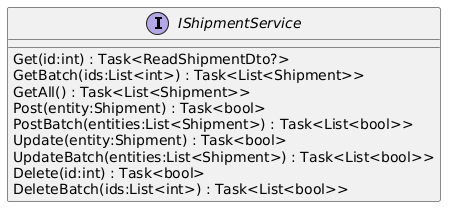

The diagram above was rendered by PlantUML. Its source (embedded in the PNG):
@startuml
interface IShipmentService {
    Get(id:int) : Task<ReadShipmentDto?>
    GetBatch(ids:List<int>) : Task<List<Shipment>>
    GetAll() : Task<List<Shipment>>
    Post(entity:Shipment) : Task<bool>
    PostBatch(entities:List<Shipment>) : Task<List<bool>>
    Update(entity:Shipment) : Task<bool>
    UpdateBatch(entities:List<Shipment>) : Task<List<bool>>
    Delete(id:int) : Task<bool>
    DeleteBatch(ids:List<int>) : Task<List<bool>>
}
@enduml